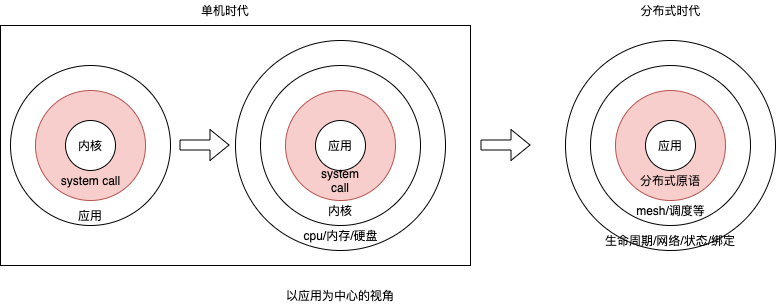

The diagram above was exported from draw.io. Its source (the exported page's mxGraphModel, read from the mxfile embedded in the PNG):
<mxGraphModel dx="1106" dy="860" grid="1" gridSize="10" guides="1" tooltips="1" connect="1" arrows="1" fold="1" page="1" pageScale="1" pageWidth="827" pageHeight="1169" math="0" shadow="0">
  <root>
    <mxCell id="0" />
    <mxCell id="1" parent="0" />
    <mxCell id="4ur5CAIptOKJ6nHa9zFh-25" value="" style="ellipse;whiteSpace=wrap;html=1;aspect=fixed;" vertex="1" parent="1">
      <mxGeometry x="775" y="330" width="210" height="210" as="geometry" />
    </mxCell>
    <mxCell id="4ur5CAIptOKJ6nHa9zFh-19" value="" style="rounded=0;whiteSpace=wrap;html=1;" vertex="1" parent="1">
      <mxGeometry x="210" y="315" width="470" height="240" as="geometry" />
    </mxCell>
    <mxCell id="4ur5CAIptOKJ6nHa9zFh-23" value="" style="ellipse;whiteSpace=wrap;html=1;aspect=fixed;" vertex="1" parent="1">
      <mxGeometry x="445" y="330" width="210" height="210" as="geometry" />
    </mxCell>
    <mxCell id="4ur5CAIptOKJ6nHa9zFh-6" value="" style="ellipse;whiteSpace=wrap;html=1;aspect=fixed;" vertex="1" parent="1">
      <mxGeometry x="220" y="355" width="160" height="160" as="geometry" />
    </mxCell>
    <mxCell id="4ur5CAIptOKJ6nHa9zFh-2" value="" style="ellipse;whiteSpace=wrap;html=1;aspect=fixed;fillColor=#f8cecc;strokeColor=#b85450;" vertex="1" parent="1">
      <mxGeometry x="245" y="380" width="110" height="110" as="geometry" />
    </mxCell>
    <mxCell id="4ur5CAIptOKJ6nHa9zFh-1" value="内核" style="ellipse;whiteSpace=wrap;html=1;aspect=fixed;" vertex="1" parent="1">
      <mxGeometry x="275" y="410" width="50" height="50" as="geometry" />
    </mxCell>
    <mxCell id="4ur5CAIptOKJ6nHa9zFh-5" value="system call" style="text;html=1;strokeColor=none;fillColor=none;align=center;verticalAlign=middle;whiteSpace=wrap;rounded=0;" vertex="1" parent="1">
      <mxGeometry x="267.5" y="460" width="65" height="20" as="geometry" />
    </mxCell>
    <mxCell id="4ur5CAIptOKJ6nHa9zFh-7" value="" style="ellipse;whiteSpace=wrap;html=1;aspect=fixed;" vertex="1" parent="1">
      <mxGeometry x="470" y="355" width="160" height="160" as="geometry" />
    </mxCell>
    <mxCell id="4ur5CAIptOKJ6nHa9zFh-8" value="" style="ellipse;whiteSpace=wrap;html=1;aspect=fixed;fillColor=#f8cecc;strokeColor=#b85450;" vertex="1" parent="1">
      <mxGeometry x="495" y="380" width="110" height="110" as="geometry" />
    </mxCell>
    <mxCell id="4ur5CAIptOKJ6nHa9zFh-9" value="应用" style="ellipse;whiteSpace=wrap;html=1;aspect=fixed;" vertex="1" parent="1">
      <mxGeometry x="525" y="410" width="50" height="50" as="geometry" />
    </mxCell>
    <mxCell id="4ur5CAIptOKJ6nHa9zFh-10" value="system call" style="text;html=1;strokeColor=none;fillColor=none;align=center;verticalAlign=middle;whiteSpace=wrap;rounded=0;" vertex="1" parent="1">
      <mxGeometry x="530" y="460" width="40" height="20" as="geometry" />
    </mxCell>
    <mxCell id="4ur5CAIptOKJ6nHa9zFh-11" value="内核" style="text;html=1;strokeColor=none;fillColor=none;align=center;verticalAlign=middle;whiteSpace=wrap;rounded=0;" vertex="1" parent="1">
      <mxGeometry x="530" y="490" width="40" height="20" as="geometry" />
    </mxCell>
    <mxCell id="4ur5CAIptOKJ6nHa9zFh-12" value="应用" style="text;html=1;strokeColor=none;fillColor=none;align=center;verticalAlign=middle;whiteSpace=wrap;rounded=0;" vertex="1" parent="1">
      <mxGeometry x="280" y="495" width="40" height="20" as="geometry" />
    </mxCell>
    <mxCell id="4ur5CAIptOKJ6nHa9zFh-13" value="" style="ellipse;whiteSpace=wrap;html=1;aspect=fixed;" vertex="1" parent="1">
      <mxGeometry x="800" y="355" width="160" height="160" as="geometry" />
    </mxCell>
    <mxCell id="4ur5CAIptOKJ6nHa9zFh-14" value="" style="ellipse;whiteSpace=wrap;html=1;aspect=fixed;fillColor=#f8cecc;strokeColor=#b85450;" vertex="1" parent="1">
      <mxGeometry x="825" y="380" width="110" height="110" as="geometry" />
    </mxCell>
    <mxCell id="4ur5CAIptOKJ6nHa9zFh-15" value="应用" style="ellipse;whiteSpace=wrap;html=1;aspect=fixed;" vertex="1" parent="1">
      <mxGeometry x="855" y="410" width="50" height="50" as="geometry" />
    </mxCell>
    <mxCell id="4ur5CAIptOKJ6nHa9zFh-16" value="分布式原语" style="text;html=1;strokeColor=none;fillColor=none;align=center;verticalAlign=middle;whiteSpace=wrap;rounded=0;" vertex="1" parent="1">
      <mxGeometry x="845" y="460" width="70" height="20" as="geometry" />
    </mxCell>
    <mxCell id="4ur5CAIptOKJ6nHa9zFh-17" value="mesh/调度等" style="text;html=1;strokeColor=none;fillColor=none;align=center;verticalAlign=middle;whiteSpace=wrap;rounded=0;" vertex="1" parent="1">
      <mxGeometry x="841.5" y="490" width="77" height="20" as="geometry" />
    </mxCell>
    <mxCell id="4ur5CAIptOKJ6nHa9zFh-18" value="以应用为中心的视角" style="text;html=1;strokeColor=none;fillColor=none;align=center;verticalAlign=middle;whiteSpace=wrap;rounded=0;" vertex="1" parent="1">
      <mxGeometry x="495" y="575" width="110" height="20" as="geometry" />
    </mxCell>
    <mxCell id="4ur5CAIptOKJ6nHa9zFh-20" value="单机时代" style="text;html=1;strokeColor=none;fillColor=none;align=center;verticalAlign=middle;whiteSpace=wrap;rounded=0;" vertex="1" parent="1">
      <mxGeometry x="410" y="290" width="50" height="20" as="geometry" />
    </mxCell>
    <mxCell id="4ur5CAIptOKJ6nHa9zFh-21" value="" style="shape=flexArrow;endArrow=classic;html=1;" edge="1" parent="1">
      <mxGeometry width="50" height="50" relative="1" as="geometry">
        <mxPoint x="389" y="434.5" as="sourcePoint" />
        <mxPoint x="439" y="434.5" as="targetPoint" />
      </mxGeometry>
    </mxCell>
    <mxCell id="4ur5CAIptOKJ6nHa9zFh-22" value="" style="shape=flexArrow;endArrow=classic;html=1;" edge="1" parent="1">
      <mxGeometry width="50" height="50" relative="1" as="geometry">
        <mxPoint x="690" y="434.5" as="sourcePoint" />
        <mxPoint x="740" y="434.5" as="targetPoint" />
      </mxGeometry>
    </mxCell>
    <mxCell id="4ur5CAIptOKJ6nHa9zFh-24" value="cpu/内存/硬盘" style="text;html=1;strokeColor=none;fillColor=none;align=center;verticalAlign=middle;whiteSpace=wrap;rounded=0;" vertex="1" parent="1">
      <mxGeometry x="507.5" y="515" width="85" height="20" as="geometry" />
    </mxCell>
    <mxCell id="4ur5CAIptOKJ6nHa9zFh-27" value="生命周期/网络/状态/绑定" style="text;html=1;strokeColor=none;fillColor=none;align=center;verticalAlign=middle;whiteSpace=wrap;rounded=0;" vertex="1" parent="1">
      <mxGeometry x="799.25" y="520" width="161.5" height="20" as="geometry" />
    </mxCell>
    <mxCell id="4ur5CAIptOKJ6nHa9zFh-30" value="分布式时代" style="text;html=1;strokeColor=none;fillColor=none;align=center;verticalAlign=middle;whiteSpace=wrap;rounded=0;" vertex="1" parent="1">
      <mxGeometry x="842.5" y="290" width="75" height="20" as="geometry" />
    </mxCell>
  </root>
</mxGraphModel>